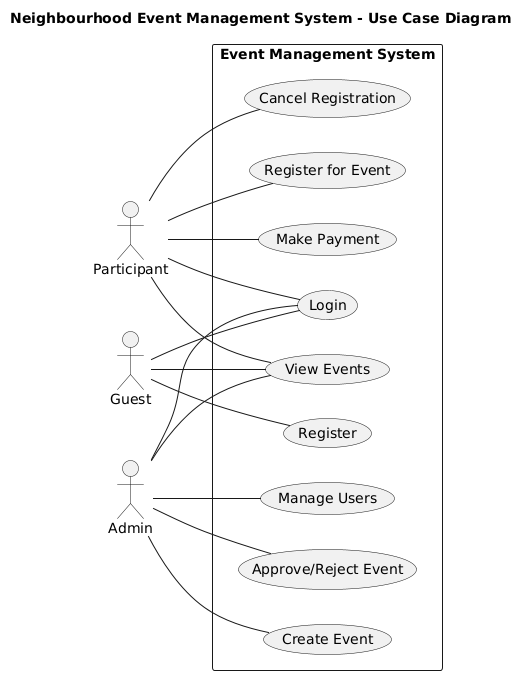

The diagram above was rendered by PlantUML. Its source (embedded in the PNG):
@startuml
title Neighbourhood Event Management System - Use Case Diagram

left to right direction

actor "Guest" as G
actor "Participant" as P

rectangle "Event Management System" as EMS {
  (Register) as UC1
  (Login) as UC2
  (View Events) as UC3
  (Register for Event) as UC7
  (Cancel Registration) as UC8
  (Make Payment) as UC9
  (Create Event) as UC4
  (Approve/Reject Event) as UC5
  (Manage Users) as UC6
}

actor "Admin" as A

' LEFT side actors
G -- UC1
G -- UC2
G -- UC3

P -- UC2
P -- UC3
P -- UC7
P -- UC8
P -- UC9

' RIGHT side actor (now placed correctly)
A -- UC2
A -- UC3
A -- UC4
A -- UC5
A -- UC6
@enduml